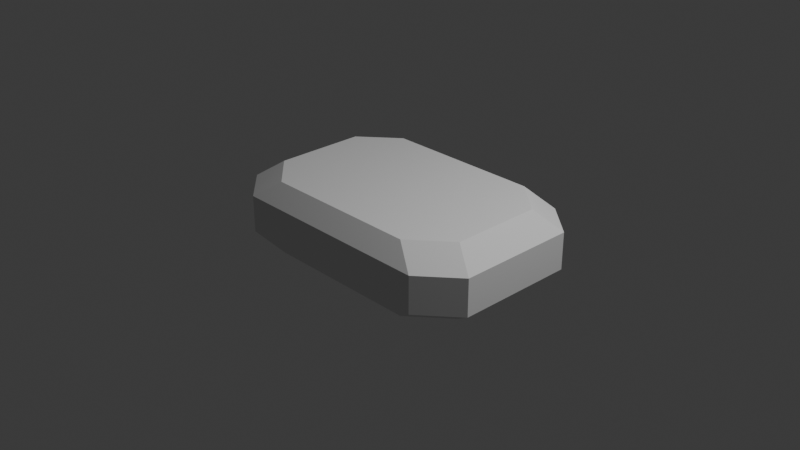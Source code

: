 # Source: ruby.blend  (saved by Blender 4.5.90; exported with 4.5.12 LTS)
import bpy
from mathutils import Matrix  # noqa: F401  (used for matrix-valued properties, if any)

bpy.ops.wm.read_factory_settings(use_empty=True)
scene = bpy.context.scene
scene.name = 'Scene'

# ---- collections
col_collection = bpy.data.collections.new('Collection'); scene.collection.children.link(col_collection)

# ---- world
world_world = bpy.data.worlds.new('World'); scene.world = world_world
world_world.use_nodes = True; world_world.node_tree.nodes.clear()
_N = world_world.node_tree.nodes; _L = world_world.node_tree.links
n0 = _N.new('ShaderNodeOutputWorld'); n0.name = 'World Output'; n0.location = (200, 100)
n1 = _N.new('ShaderNodeBackground'); n1.name = 'Background'; n1.location = (-200, 100)
n1.inputs[0].default_value = (0.05088, 0.05088, 0.05088, 1.0)
_L.new(n1.outputs[0], n0.inputs[0])
n0.is_active_output = True
world_world.color = (0.05088, 0.05088, 0.05088)
world_world.sun_shadow_jitter_overblur = 0.0

# ---- cameras
cam_camera = bpy.data.cameras.new('Camera')
cam_camera.clip_end = 100.0
cam_camera.ortho_scale = 7.314

# ---- lights
light_light = bpy.data.lights.new('Light', 'POINT')
light_light.energy = 1000.0
light_light.shadow_soft_size = 0.1

# ---- meshes
me_cube_001 = bpy.data.meshes.new('Cube.001')
me_cube_001.from_pydata([(-0.8259, 0.8405, 0.4), (-1.226, 0.4943, 0.4), (-1.226, 0.4945, -0.4), (-0.826, 0.8406, -0.4), (-1.103, 1.0, -0.2), (-1.5, 0.6543, -0.2), (-1.5, 0.6543, 0.2), (-1.103, 1.0, 0.2), (-1.226, -0.4915, 0.4), (-0.8227, -0.8405, 0.4), (-0.8228, -0.8406, -0.4), (-1.226, -0.4916, -0.4), (-1.5, -0.6515, -0.2), (-1.1, -1.0, -0.2), (-1.1, -1.0, 0.2), (-1.5, -0.6515, 0.2), (1.309, -0.4921, -0.4), (0.9068, -0.8406, -0.4), (0.9067, -0.8405, 0.4), (1.309, -0.4919, 0.4), (1.184, -1.0, -0.2), (1.583, -0.652, -0.2), (1.583, -0.652, 0.2), (1.184, -1.0, 0.2), (0.9122, 0.8406, -0.4), (1.309, 0.4967, -0.4), (1.309, 0.4966, 0.4), (0.912, 0.8405, 0.4), (1.583, 0.6566, -0.2), (1.189, 1.0, -0.2), (1.189, 1.0, 0.2), (1.583, 0.6566, 0.2)], [], [(7, 4, 5, 6), (4, 3, 2, 5), (0, 7, 6, 1), (13, 14, 15, 12), (10, 13, 12, 11), (8, 15, 14, 9), (8, 1, 6, 15), (2, 11, 12, 5), (12, 15, 6, 5), (23, 20, 21, 22), (20, 17, 16, 21), (22, 19, 18, 23), (10, 17, 20, 13), (18, 9, 14, 23), (20, 23, 14, 13), (31, 28, 29, 30), (24, 29, 28, 25), (30, 27, 26, 31), (16, 25, 28, 21), (24, 3, 4, 29), (2, 3, 24, 25, 16, 17, 10, 11), (26, 19, 22, 31), (0, 27, 30, 7), (26, 27, 0, 1, 8, 9, 18, 19), (28, 31, 22, 21), (4, 7, 30, 29)])
_uv = me_cube_001.uv_layers.new(name='UVMap')
_uv.uv.foreach_set('vector', [0.625, 0.5322, 0.375, 0.5322, 0.375, 0.5, 0.625, 0.5, 0.4072, 0.0, 0.4281, 0.01992, 0.3949, 0.06319, 0.375, 0.04321, 0.3219, 0.5199, 0.3428, 0.5, 0.375, 0.5432, 0.3551, 0.5632, 0.375, 0.9676, 0.625, 0.9676, 0.625, 1.0, 0.375, 1.0, 0.4283, 0.2301, 0.4074, 0.25, 0.375, 0.2064, 0.3949, 0.1865, 0.3551, 0.6864, 0.375, 0.7064, 0.3426, 0.75, 0.3216, 0.7301, 0.3551, 0.6864, 0.3551, 0.5632, 0.375, 0.5432, 0.375, 0.7064, 0.3949, 0.06319, 0.3949, 0.1865, 0.375, 0.2064, 0.375, 0.04321, 0.625, 0.5436, 0.875, 0.5436, 0.875, 0.7068, 0.625, 0.7068, 0.625, 0.5, 0.375, 0.5, 0.375, 0.4565, 0.625, 0.4565, 0.5926, 0.25, 0.5717, 0.2301, 0.6051, 0.1865, 0.625, 0.2065, 0.125, 0.7065, 0.1449, 0.6865, 0.1783, 0.7301, 0.1574, 0.75, 0.4283, 0.2301, 0.5717, 0.2301, 0.5926, 0.25, 0.4074, 0.25, 0.1783, 0.7301, 0.3216, 0.7301, 0.3426, 0.75, 0.1574, 0.75, 0.375, 0.7824, 0.625, 0.7824, 0.625, 0.9676, 0.375, 0.9676, 0.625, 0.75, 0.375, 0.75, 0.375, 0.718, 0.625, 0.718, 0.5721, 0.01992, 0.593, 0.0, 0.625, 0.04292, 0.6051, 0.06291, 0.157, 0.5, 0.1779, 0.5199, 0.1449, 0.5629, 0.125, 0.5429, 0.6051, 0.1865, 0.6051, 0.06291, 0.625, 0.04292, 0.625, 0.2065, 0.5721, 0.01992, 0.4281, 0.01992, 0.4072, 0.0, 0.593, 0.0, 0.3949, 0.06319, 0.4281, 0.01992, 0.5721, 0.01992, 0.6051, 0.06291, 0.6051, 0.1865, 0.5717, 0.2301, 0.4283, 0.2301, 0.3949, 0.1865, 0.1449, 0.5629, 0.1449, 0.6865, 0.125, 0.7065, 0.125, 0.5429, 0.3219, 0.5199, 0.1779, 0.5199, 0.157, 0.5, 0.3428, 0.5, 0.1449, 0.5629, 0.1779, 0.5199, 0.3219, 0.5199, 0.3551, 0.5632, 0.3551, 0.6864, 0.3216, 0.7301, 0.1783, 0.7301, 0.1449, 0.6865, 0.375, 0.2929, 0.625, 0.2929, 0.625, 0.4565, 0.375, 0.4565, 0.375, 0.5322, 0.625, 0.5322, 0.625, 0.718, 0.375, 0.718])
me_cube_001.update()

# ---- objects
ob_light = bpy.data.objects.new('Light', light_light)
ob_camera = bpy.data.objects.new('Camera', cam_camera)
ob_cube = bpy.data.objects.new('Cube', me_cube_001)

# ---- transforms, parenting, visibility, modifiers, constraints
ob_light.location = (4.076, 1.005, 5.904)
ob_light.rotation_euler = (0.6503, 0.05522, 1.866)
ob_light.lock_rotations_4d = False
ob_light.empty_display_type = 'ARROWS'
ob_light.color = (0.0, 0.0, 0.0, 0.0)
ob_light.lineart.crease_threshold = 0.0
ob_camera.location = (7.359, -6.926, 4.958)
ob_camera.rotation_euler = (1.109, 0.0, 0.8149)
ob_camera.lock_rotations_4d = False
ob_camera.empty_display_type = 'ARROWS'
ob_camera.color = (0.0, 0.0, 0.0, 0.0)
ob_camera.display_type = 'WIRE'
ob_camera.lineart.crease_threshold = 0.0
ob_cube.location = (0.0, 0.0, 0.0)

# ---- collection membership
col_collection.objects.link(ob_light)
col_collection.objects.link(ob_camera)
col_collection.objects.link(ob_cube)

# ---- scene / render settings (as saved in the file)
scene.camera = ob_camera
scene.frame_start = 1; scene.frame_end = 250; scene.frame_set(1)
scene.render.engine = 'BLENDER_EEVEE_NEXT'
bpy.context.view_layer.update()
